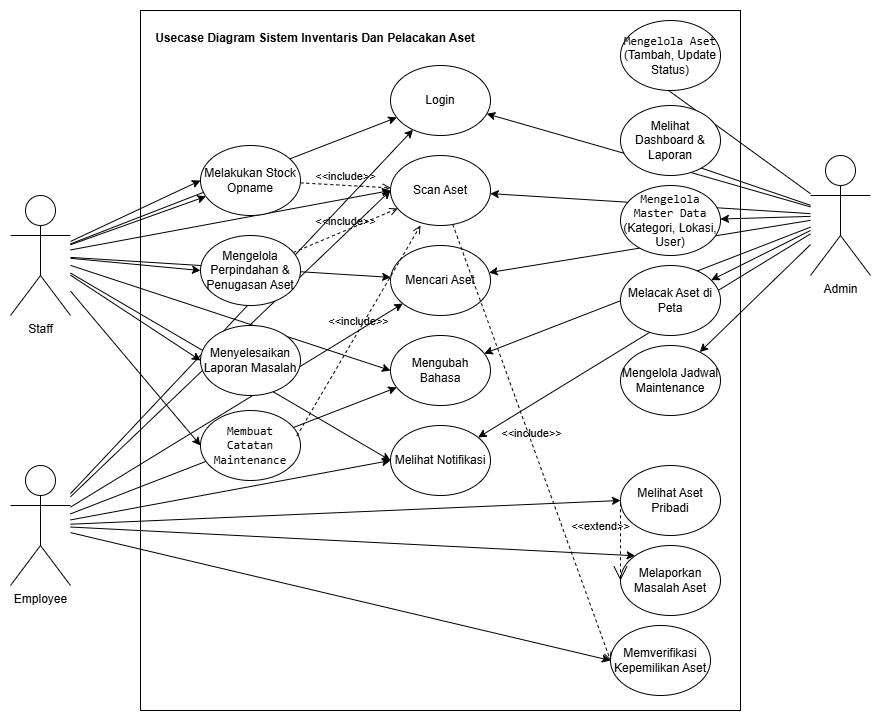

The diagram above was exported from draw.io. Its source (the exported page's mxGraphModel, read from the mxfile embedded in the PNG):
<mxGraphModel dx="1430" dy="872" grid="1" gridSize="10" guides="1" tooltips="1" connect="1" arrows="1" fold="1" page="1" pageScale="1" pageWidth="827" pageHeight="1169" math="0" shadow="0">
  <root>
    <mxCell id="0" />
    <mxCell id="1" parent="0" />
    <mxCell id="QaWNMOpJ5Au5m43EB59U-1" value="" style="rounded=0;whiteSpace=wrap;html=1;" parent="1" vertex="1">
      <mxGeometry x="400" y="245" width="600" height="700" as="geometry" />
    </mxCell>
    <mxCell id="a3OueSsvJ37zUX6KyEvz-7" style="rounded=0;orthogonalLoop=1;jettySize=auto;html=1;" parent="1" source="QaWNMOpJ5Au5m43EB59U-2" target="QaWNMOpJ5Au5m43EB59U-8" edge="1">
      <mxGeometry relative="1" as="geometry" />
    </mxCell>
    <mxCell id="a3OueSsvJ37zUX6KyEvz-8" style="edgeStyle=none;shape=connector;rounded=0;orthogonalLoop=1;jettySize=auto;html=1;strokeColor=default;align=center;verticalAlign=middle;fontFamily=Helvetica;fontSize=11;fontColor=default;labelBackgroundColor=default;endArrow=classic;" parent="1" source="QaWNMOpJ5Au5m43EB59U-2" target="QaWNMOpJ5Au5m43EB59U-10" edge="1">
      <mxGeometry relative="1" as="geometry" />
    </mxCell>
    <mxCell id="a3OueSsvJ37zUX6KyEvz-9" style="edgeStyle=none;shape=connector;rounded=0;orthogonalLoop=1;jettySize=auto;html=1;strokeColor=default;align=center;verticalAlign=middle;fontFamily=Helvetica;fontSize=11;fontColor=default;labelBackgroundColor=default;endArrow=classic;" parent="1" source="QaWNMOpJ5Au5m43EB59U-2" target="QaWNMOpJ5Au5m43EB59U-12" edge="1">
      <mxGeometry relative="1" as="geometry" />
    </mxCell>
    <mxCell id="a3OueSsvJ37zUX6KyEvz-10" style="edgeStyle=none;shape=connector;rounded=0;orthogonalLoop=1;jettySize=auto;html=1;strokeColor=default;align=center;verticalAlign=middle;fontFamily=Helvetica;fontSize=11;fontColor=default;labelBackgroundColor=default;endArrow=classic;" parent="1" source="QaWNMOpJ5Au5m43EB59U-2" target="QaWNMOpJ5Au5m43EB59U-9" edge="1">
      <mxGeometry relative="1" as="geometry" />
    </mxCell>
    <mxCell id="a3OueSsvJ37zUX6KyEvz-11" style="edgeStyle=none;shape=connector;rounded=0;orthogonalLoop=1;jettySize=auto;html=1;strokeColor=default;align=center;verticalAlign=middle;fontFamily=Helvetica;fontSize=11;fontColor=default;labelBackgroundColor=default;endArrow=classic;" parent="1" source="QaWNMOpJ5Au5m43EB59U-2" target="QaWNMOpJ5Au5m43EB59U-11" edge="1">
      <mxGeometry relative="1" as="geometry" />
    </mxCell>
    <mxCell id="a3OueSsvJ37zUX6KyEvz-16" style="edgeStyle=none;shape=connector;rounded=0;orthogonalLoop=1;jettySize=auto;html=1;strokeColor=default;align=center;verticalAlign=middle;fontFamily=Helvetica;fontSize=11;fontColor=default;labelBackgroundColor=default;endArrow=classic;entryX=0;entryY=0.5;entryDx=0;entryDy=0;" parent="1" source="QaWNMOpJ5Au5m43EB59U-2" target="QaWNMOpJ5Au5m43EB59U-14" edge="1">
      <mxGeometry relative="1" as="geometry" />
    </mxCell>
    <mxCell id="a3OueSsvJ37zUX6KyEvz-17" style="edgeStyle=none;shape=connector;rounded=0;orthogonalLoop=1;jettySize=auto;html=1;entryX=0;entryY=0.5;entryDx=0;entryDy=0;strokeColor=default;align=center;verticalAlign=middle;fontFamily=Helvetica;fontSize=11;fontColor=default;labelBackgroundColor=default;endArrow=classic;" parent="1" source="QaWNMOpJ5Au5m43EB59U-2" target="QaWNMOpJ5Au5m43EB59U-15" edge="1">
      <mxGeometry relative="1" as="geometry" />
    </mxCell>
    <mxCell id="a3OueSsvJ37zUX6KyEvz-18" style="edgeStyle=none;shape=connector;rounded=0;orthogonalLoop=1;jettySize=auto;html=1;strokeColor=default;align=center;verticalAlign=middle;fontFamily=Helvetica;fontSize=11;fontColor=default;labelBackgroundColor=default;endArrow=classic;" parent="1" source="QaWNMOpJ5Au5m43EB59U-2" target="QaWNMOpJ5Au5m43EB59U-13" edge="1">
      <mxGeometry relative="1" as="geometry" />
    </mxCell>
    <mxCell id="a3OueSsvJ37zUX6KyEvz-19" style="edgeStyle=none;shape=connector;rounded=0;orthogonalLoop=1;jettySize=auto;html=1;strokeColor=default;align=center;verticalAlign=middle;fontFamily=Helvetica;fontSize=11;fontColor=default;labelBackgroundColor=default;endArrow=classic;" parent="1" source="QaWNMOpJ5Au5m43EB59U-2" target="QaWNMOpJ5Au5m43EB59U-17" edge="1">
      <mxGeometry relative="1" as="geometry" />
    </mxCell>
    <mxCell id="a3OueSsvJ37zUX6KyEvz-32" style="edgeStyle=none;shape=connector;rounded=0;orthogonalLoop=1;jettySize=auto;html=1;strokeColor=default;align=center;verticalAlign=middle;fontFamily=Helvetica;fontSize=11;fontColor=default;labelBackgroundColor=default;endArrow=classic;" parent="1" source="QaWNMOpJ5Au5m43EB59U-2" target="QaWNMOpJ5Au5m43EB59U-16" edge="1">
      <mxGeometry relative="1" as="geometry" />
    </mxCell>
    <mxCell id="QaWNMOpJ5Au5m43EB59U-2" value="Admin" style="shape=umlActor;verticalLabelPosition=bottom;verticalAlign=top;html=1;" parent="1" vertex="1">
      <mxGeometry x="1070" y="390" width="60" height="120" as="geometry" />
    </mxCell>
    <mxCell id="a3OueSsvJ37zUX6KyEvz-20" style="edgeStyle=none;shape=connector;rounded=0;orthogonalLoop=1;jettySize=auto;html=1;strokeColor=default;align=center;verticalAlign=middle;fontFamily=Helvetica;fontSize=11;fontColor=default;labelBackgroundColor=default;endArrow=classic;entryX=0;entryY=0.5;entryDx=0;entryDy=0;" parent="1" source="QaWNMOpJ5Au5m43EB59U-3" target="OnlTbPLQluXBRHJkcgCl-1" edge="1">
      <mxGeometry relative="1" as="geometry" />
    </mxCell>
    <mxCell id="a3OueSsvJ37zUX6KyEvz-21" style="edgeStyle=none;shape=connector;rounded=0;orthogonalLoop=1;jettySize=auto;html=1;strokeColor=default;align=center;verticalAlign=middle;fontFamily=Helvetica;fontSize=11;fontColor=default;labelBackgroundColor=default;endArrow=classic;entryX=0;entryY=0.5;entryDx=0;entryDy=0;" parent="1" source="QaWNMOpJ5Au5m43EB59U-3" target="OnlTbPLQluXBRHJkcgCl-2" edge="1">
      <mxGeometry relative="1" as="geometry" />
    </mxCell>
    <mxCell id="a3OueSsvJ37zUX6KyEvz-22" style="edgeStyle=none;shape=connector;rounded=0;orthogonalLoop=1;jettySize=auto;html=1;entryX=0;entryY=0.5;entryDx=0;entryDy=0;strokeColor=default;align=center;verticalAlign=middle;fontFamily=Helvetica;fontSize=11;fontColor=default;labelBackgroundColor=default;endArrow=classic;" parent="1" source="QaWNMOpJ5Au5m43EB59U-3" target="OnlTbPLQluXBRHJkcgCl-3" edge="1">
      <mxGeometry relative="1" as="geometry" />
    </mxCell>
    <mxCell id="a3OueSsvJ37zUX6KyEvz-23" style="edgeStyle=none;shape=connector;rounded=0;orthogonalLoop=1;jettySize=auto;html=1;strokeColor=default;align=center;verticalAlign=middle;fontFamily=Helvetica;fontSize=11;fontColor=default;labelBackgroundColor=default;endArrow=classic;" parent="1" source="QaWNMOpJ5Au5m43EB59U-3" target="QaWNMOpJ5Au5m43EB59U-8" edge="1">
      <mxGeometry relative="1" as="geometry" />
    </mxCell>
    <mxCell id="a3OueSsvJ37zUX6KyEvz-24" style="edgeStyle=none;shape=connector;rounded=0;orthogonalLoop=1;jettySize=auto;html=1;entryX=0;entryY=0.5;entryDx=0;entryDy=0;strokeColor=default;align=center;verticalAlign=middle;fontFamily=Helvetica;fontSize=11;fontColor=default;labelBackgroundColor=default;endArrow=classic;" parent="1" source="QaWNMOpJ5Au5m43EB59U-3" target="QaWNMOpJ5Au5m43EB59U-9" edge="1">
      <mxGeometry relative="1" as="geometry" />
    </mxCell>
    <mxCell id="a3OueSsvJ37zUX6KyEvz-25" style="edgeStyle=none;shape=connector;rounded=0;orthogonalLoop=1;jettySize=auto;html=1;entryX=0;entryY=0.5;entryDx=0;entryDy=0;strokeColor=default;align=center;verticalAlign=middle;fontFamily=Helvetica;fontSize=11;fontColor=default;labelBackgroundColor=default;endArrow=classic;" parent="1" source="QaWNMOpJ5Au5m43EB59U-3" target="QaWNMOpJ5Au5m43EB59U-11" edge="1">
      <mxGeometry relative="1" as="geometry" />
    </mxCell>
    <mxCell id="a3OueSsvJ37zUX6KyEvz-27" style="edgeStyle=none;shape=connector;rounded=0;orthogonalLoop=1;jettySize=auto;html=1;entryX=0;entryY=0.5;entryDx=0;entryDy=0;strokeColor=default;align=center;verticalAlign=middle;fontFamily=Helvetica;fontSize=11;fontColor=default;labelBackgroundColor=default;endArrow=classic;" parent="1" source="QaWNMOpJ5Au5m43EB59U-3" target="QaWNMOpJ5Au5m43EB59U-10" edge="1">
      <mxGeometry relative="1" as="geometry" />
    </mxCell>
    <mxCell id="a3OueSsvJ37zUX6KyEvz-35" style="edgeStyle=none;shape=connector;rounded=0;orthogonalLoop=1;jettySize=auto;html=1;entryX=0;entryY=0.5;entryDx=0;entryDy=0;strokeColor=default;align=center;verticalAlign=middle;fontFamily=Helvetica;fontSize=11;fontColor=default;labelBackgroundColor=default;endArrow=classic;" parent="1" source="QaWNMOpJ5Au5m43EB59U-3" target="OnlTbPLQluXBRHJkcgCl-4" edge="1">
      <mxGeometry relative="1" as="geometry" />
    </mxCell>
    <mxCell id="a3OueSsvJ37zUX6KyEvz-41" style="edgeStyle=none;shape=connector;rounded=0;orthogonalLoop=1;jettySize=auto;html=1;strokeColor=default;align=center;verticalAlign=middle;fontFamily=Helvetica;fontSize=11;fontColor=default;labelBackgroundColor=default;endArrow=classic;" parent="1" source="QaWNMOpJ5Au5m43EB59U-3" target="QaWNMOpJ5Au5m43EB59U-12" edge="1">
      <mxGeometry relative="1" as="geometry" />
    </mxCell>
    <mxCell id="QaWNMOpJ5Au5m43EB59U-3" value="Staff" style="shape=umlActor;verticalLabelPosition=bottom;verticalAlign=top;html=1;" parent="1" vertex="1">
      <mxGeometry x="270" y="430" width="60" height="120" as="geometry" />
    </mxCell>
    <mxCell id="a3OueSsvJ37zUX6KyEvz-29" style="edgeStyle=none;shape=connector;rounded=0;orthogonalLoop=1;jettySize=auto;html=1;entryX=0;entryY=0;entryDx=0;entryDy=0;strokeColor=default;align=center;verticalAlign=middle;fontFamily=Helvetica;fontSize=11;fontColor=default;labelBackgroundColor=default;endArrow=classic;" parent="1" source="QaWNMOpJ5Au5m43EB59U-4" target="OnlTbPLQluXBRHJkcgCl-6" edge="1">
      <mxGeometry relative="1" as="geometry" />
    </mxCell>
    <mxCell id="a3OueSsvJ37zUX6KyEvz-30" style="edgeStyle=none;shape=connector;rounded=0;orthogonalLoop=1;jettySize=auto;html=1;entryX=0;entryY=0.5;entryDx=0;entryDy=0;strokeColor=default;align=center;verticalAlign=middle;fontFamily=Helvetica;fontSize=11;fontColor=default;labelBackgroundColor=default;endArrow=classic;" parent="1" source="QaWNMOpJ5Au5m43EB59U-4" target="OnlTbPLQluXBRHJkcgCl-5" edge="1">
      <mxGeometry relative="1" as="geometry" />
    </mxCell>
    <mxCell id="a3OueSsvJ37zUX6KyEvz-31" style="edgeStyle=none;shape=connector;rounded=0;orthogonalLoop=1;jettySize=auto;html=1;entryX=0;entryY=0.5;entryDx=0;entryDy=0;strokeColor=default;align=center;verticalAlign=middle;fontFamily=Helvetica;fontSize=11;fontColor=default;labelBackgroundColor=default;endArrow=classic;" parent="1" source="QaWNMOpJ5Au5m43EB59U-4" target="OnlTbPLQluXBRHJkcgCl-7" edge="1">
      <mxGeometry relative="1" as="geometry" />
    </mxCell>
    <mxCell id="a3OueSsvJ37zUX6KyEvz-37" style="edgeStyle=none;shape=connector;rounded=0;orthogonalLoop=1;jettySize=auto;html=1;entryX=0;entryY=0.5;entryDx=0;entryDy=0;strokeColor=default;align=center;verticalAlign=middle;fontFamily=Helvetica;fontSize=11;fontColor=default;labelBackgroundColor=default;endArrow=classic;" parent="1" source="QaWNMOpJ5Au5m43EB59U-4" target="QaWNMOpJ5Au5m43EB59U-10" edge="1">
      <mxGeometry relative="1" as="geometry" />
    </mxCell>
    <mxCell id="a3OueSsvJ37zUX6KyEvz-38" style="edgeStyle=none;shape=connector;rounded=0;orthogonalLoop=1;jettySize=auto;html=1;strokeColor=default;align=center;verticalAlign=middle;fontFamily=Helvetica;fontSize=11;fontColor=default;labelBackgroundColor=default;endArrow=classic;" parent="1" source="QaWNMOpJ5Au5m43EB59U-4" target="QaWNMOpJ5Au5m43EB59U-8" edge="1">
      <mxGeometry relative="1" as="geometry" />
    </mxCell>
    <mxCell id="a3OueSsvJ37zUX6KyEvz-39" style="edgeStyle=none;shape=connector;rounded=0;orthogonalLoop=1;jettySize=auto;html=1;strokeColor=default;align=center;verticalAlign=middle;fontFamily=Helvetica;fontSize=11;fontColor=default;labelBackgroundColor=default;endArrow=classic;" parent="1" source="QaWNMOpJ5Au5m43EB59U-4" target="QaWNMOpJ5Au5m43EB59U-9" edge="1">
      <mxGeometry relative="1" as="geometry" />
    </mxCell>
    <mxCell id="a3OueSsvJ37zUX6KyEvz-40" style="edgeStyle=none;shape=connector;rounded=0;orthogonalLoop=1;jettySize=auto;html=1;entryX=0;entryY=0.5;entryDx=0;entryDy=0;strokeColor=default;align=center;verticalAlign=middle;fontFamily=Helvetica;fontSize=11;fontColor=default;labelBackgroundColor=default;endArrow=classic;" parent="1" source="QaWNMOpJ5Au5m43EB59U-4" target="QaWNMOpJ5Au5m43EB59U-11" edge="1">
      <mxGeometry relative="1" as="geometry" />
    </mxCell>
    <mxCell id="a3OueSsvJ37zUX6KyEvz-42" style="edgeStyle=none;shape=connector;rounded=0;orthogonalLoop=1;jettySize=auto;html=1;strokeColor=default;align=center;verticalAlign=middle;fontFamily=Helvetica;fontSize=11;fontColor=default;labelBackgroundColor=default;endArrow=classic;" parent="1" source="QaWNMOpJ5Au5m43EB59U-4" target="QaWNMOpJ5Au5m43EB59U-12" edge="1">
      <mxGeometry relative="1" as="geometry" />
    </mxCell>
    <mxCell id="QaWNMOpJ5Au5m43EB59U-4" value="Employee" style="shape=umlActor;verticalLabelPosition=bottom;verticalAlign=top;html=1;" parent="1" vertex="1">
      <mxGeometry x="270" y="700" width="60" height="120" as="geometry" />
    </mxCell>
    <mxCell id="QaWNMOpJ5Au5m43EB59U-8" value="Login" style="ellipse;whiteSpace=wrap;html=1;" parent="1" vertex="1">
      <mxGeometry x="650" y="300" width="100" height="70" as="geometry" />
    </mxCell>
    <mxCell id="QaWNMOpJ5Au5m43EB59U-9" value="Mengubah Bahasa" style="ellipse;whiteSpace=wrap;html=1;" parent="1" vertex="1">
      <mxGeometry x="650" y="570" width="100" height="70" as="geometry" />
    </mxCell>
    <mxCell id="QaWNMOpJ5Au5m43EB59U-10" value="Scan Aset" style="ellipse;whiteSpace=wrap;html=1;" parent="1" vertex="1">
      <mxGeometry x="650" y="390" width="100" height="70" as="geometry" />
    </mxCell>
    <mxCell id="QaWNMOpJ5Au5m43EB59U-11" value="Melihat Notifikasi" style="ellipse;whiteSpace=wrap;html=1;" parent="1" vertex="1">
      <mxGeometry x="650" y="660" width="100" height="70" as="geometry" />
    </mxCell>
    <mxCell id="QaWNMOpJ5Au5m43EB59U-12" value="Mencari Aset" style="ellipse;whiteSpace=wrap;html=1;" parent="1" vertex="1">
      <mxGeometry x="650" y="480" width="100" height="70" as="geometry" />
    </mxCell>
    <mxCell id="QaWNMOpJ5Au5m43EB59U-13" value="&lt;code&gt;Mengelola Master Data&lt;/code&gt; (Kategori, Lokasi, User)" style="ellipse;whiteSpace=wrap;html=1;" parent="1" vertex="1">
      <mxGeometry x="880" y="420" width="100" height="70" as="geometry" />
    </mxCell>
    <mxCell id="QaWNMOpJ5Au5m43EB59U-14" value="&lt;code&gt;Mengelola Aset&lt;/code&gt; (Tambah, Update Status)" style="ellipse;whiteSpace=wrap;html=1;" parent="1" vertex="1">
      <mxGeometry x="880" y="255" width="100" height="70" as="geometry" />
    </mxCell>
    <mxCell id="QaWNMOpJ5Au5m43EB59U-15" value="Melihat Dashboard &amp;amp; Laporan" style="ellipse;whiteSpace=wrap;html=1;" parent="1" vertex="1">
      <mxGeometry x="880" y="340" width="100" height="70" as="geometry" />
    </mxCell>
    <mxCell id="QaWNMOpJ5Au5m43EB59U-16" value="Melacak Aset di Peta" style="ellipse;whiteSpace=wrap;html=1;" parent="1" vertex="1">
      <mxGeometry x="880" y="500" width="100" height="70" as="geometry" />
    </mxCell>
    <mxCell id="QaWNMOpJ5Au5m43EB59U-17" value="Mengelola Jadwal Maintenance" style="ellipse;whiteSpace=wrap;html=1;" parent="1" vertex="1">
      <mxGeometry x="880" y="580" width="100" height="70" as="geometry" />
    </mxCell>
    <mxCell id="OnlTbPLQluXBRHJkcgCl-2" value="Mengelola Perpindahan &amp;amp; Penugasan Aset" style="ellipse;whiteSpace=wrap;html=1;" parent="1" vertex="1">
      <mxGeometry x="460" y="470" width="100" height="70" as="geometry" />
    </mxCell>
    <mxCell id="OnlTbPLQluXBRHJkcgCl-3" value="&lt;span style=&quot;font-family: monospace;&quot;&gt;Membuat Catatan Maintenance&lt;/span&gt;" style="ellipse;whiteSpace=wrap;html=1;" parent="1" vertex="1">
      <mxGeometry x="460" y="645" width="100" height="70" as="geometry" />
    </mxCell>
    <mxCell id="OnlTbPLQluXBRHJkcgCl-5" value="Melihat Aset Pribadi" style="ellipse;whiteSpace=wrap;html=1;" parent="1" vertex="1">
      <mxGeometry x="880" y="700" width="100" height="70" as="geometry" />
    </mxCell>
    <mxCell id="OnlTbPLQluXBRHJkcgCl-6" value="Melaporkan Masalah Aset" style="ellipse;whiteSpace=wrap;html=1;" parent="1" vertex="1">
      <mxGeometry x="880" y="780" width="100" height="70" as="geometry" />
    </mxCell>
    <mxCell id="OnlTbPLQluXBRHJkcgCl-7" value="Memverifikasi Kepemilikan Aset" style="ellipse;whiteSpace=wrap;html=1;" parent="1" vertex="1">
      <mxGeometry x="870" y="860" width="100" height="70" as="geometry" />
    </mxCell>
    <mxCell id="a3OueSsvJ37zUX6KyEvz-33" value="" style="edgeStyle=none;shape=connector;rounded=0;orthogonalLoop=1;jettySize=auto;html=1;strokeColor=default;align=center;verticalAlign=middle;fontFamily=Helvetica;fontSize=11;fontColor=default;labelBackgroundColor=default;endArrow=classic;" parent="1" source="QaWNMOpJ5Au5m43EB59U-3" target="OnlTbPLQluXBRHJkcgCl-1" edge="1">
      <mxGeometry relative="1" as="geometry">
        <mxPoint x="220" y="536" as="sourcePoint" />
        <mxPoint x="790" y="834" as="targetPoint" />
      </mxGeometry>
    </mxCell>
    <mxCell id="OnlTbPLQluXBRHJkcgCl-1" value="Melakukan Stock Opname" style="ellipse;whiteSpace=wrap;html=1;" parent="1" vertex="1">
      <mxGeometry x="460" y="380" width="100" height="70" as="geometry" />
    </mxCell>
    <mxCell id="OnlTbPLQluXBRHJkcgCl-4" value="Menyelesaikan Laporan Masalah" style="ellipse;whiteSpace=wrap;html=1;" parent="1" vertex="1">
      <mxGeometry x="460" y="560" width="100" height="70" as="geometry" />
    </mxCell>
    <mxCell id="a3OueSsvJ37zUX6KyEvz-47" value="&amp;lt;&amp;lt;include&amp;gt;&amp;gt;" style="html=1;verticalAlign=bottom;labelBackgroundColor=none;endArrow=open;endFill=0;dashed=1;rounded=0;strokeColor=default;align=center;fontFamily=Helvetica;fontSize=11;fontColor=default;" parent="1" source="OnlTbPLQluXBRHJkcgCl-1" target="QaWNMOpJ5Au5m43EB59U-10" edge="1">
      <mxGeometry width="160" relative="1" as="geometry">
        <mxPoint x="530" y="424.40999999999997" as="sourcePoint" />
        <mxPoint x="690" y="424.40999999999997" as="targetPoint" />
      </mxGeometry>
    </mxCell>
    <mxCell id="a3OueSsvJ37zUX6KyEvz-48" value="&amp;lt;&amp;lt;include&amp;gt;&amp;gt;" style="html=1;verticalAlign=bottom;labelBackgroundColor=none;endArrow=open;endFill=0;dashed=1;rounded=0;strokeColor=default;align=center;fontFamily=Helvetica;fontSize=11;fontColor=default;" parent="1" source="OnlTbPLQluXBRHJkcgCl-2" target="QaWNMOpJ5Au5m43EB59U-10" edge="1">
      <mxGeometry width="160" relative="1" as="geometry">
        <mxPoint x="680" y="530" as="sourcePoint" />
        <mxPoint x="840" y="530" as="targetPoint" />
      </mxGeometry>
    </mxCell>
    <mxCell id="a3OueSsvJ37zUX6KyEvz-49" value="&amp;lt;&amp;lt;include&amp;gt;&amp;gt;" style="html=1;verticalAlign=bottom;labelBackgroundColor=none;endArrow=open;endFill=0;dashed=1;rounded=0;strokeColor=default;align=center;fontFamily=Helvetica;fontSize=11;fontColor=default;exitX=0.964;exitY=0.362;exitDx=0;exitDy=0;exitPerimeter=0;" parent="1" source="OnlTbPLQluXBRHJkcgCl-3" edge="1">
      <mxGeometry width="160" relative="1" as="geometry">
        <mxPoint x="680" y="530" as="sourcePoint" />
        <mxPoint x="680" y="460" as="targetPoint" />
      </mxGeometry>
    </mxCell>
    <mxCell id="a3OueSsvJ37zUX6KyEvz-50" value="&amp;lt;&amp;lt;include&amp;gt;&amp;gt;" style="html=1;verticalAlign=bottom;labelBackgroundColor=none;endArrow=open;endFill=0;dashed=1;rounded=0;strokeColor=default;align=center;fontFamily=Helvetica;fontSize=11;fontColor=default;entryX=0;entryY=0.5;entryDx=0;entryDy=0;" parent="1" source="QaWNMOpJ5Au5m43EB59U-10" target="OnlTbPLQluXBRHJkcgCl-7" edge="1">
      <mxGeometry width="160" relative="1" as="geometry">
        <mxPoint x="680" y="530" as="sourcePoint" />
        <mxPoint x="840" y="530" as="targetPoint" />
      </mxGeometry>
    </mxCell>
    <mxCell id="a3OueSsvJ37zUX6KyEvz-51" value="&amp;lt;&amp;lt;extend&amp;gt;&amp;gt;" style="edgeStyle=none;html=1;startArrow=open;endArrow=none;startSize=12;verticalAlign=bottom;dashed=1;labelBackgroundColor=none;rounded=0;strokeColor=default;align=center;fontFamily=Helvetica;fontSize=11;fontColor=default;exitX=0;exitY=0.5;exitDx=0;exitDy=0;entryX=0;entryY=0.5;entryDx=0;entryDy=0;" parent="1" source="OnlTbPLQluXBRHJkcgCl-6" target="OnlTbPLQluXBRHJkcgCl-5" edge="1">
      <mxGeometry x="0.125" y="20" width="160" relative="1" as="geometry">
        <mxPoint x="680" y="670" as="sourcePoint" />
        <mxPoint x="840" y="670" as="targetPoint" />
        <mxPoint as="offset" />
      </mxGeometry>
    </mxCell>
    <mxCell id="a3OueSsvJ37zUX6KyEvz-52" value="&lt;p class=&quot;MsoNormal&quot;&gt;&lt;span lang=&quot;EN-US&quot;&gt;Usecase Diagram Sistem Inventaris Dan Pelacakan Aset&lt;/span&gt;&lt;/p&gt;" style="text;html=1;whiteSpace=wrap;strokeColor=none;fillColor=none;align=center;verticalAlign=middle;rounded=0;fontFamily=Helvetica;fontSize=12;fontColor=default;labelBackgroundColor=default;fontStyle=1" parent="1" vertex="1">
      <mxGeometry x="410" y="255" width="330" height="35" as="geometry" />
    </mxCell>
  </root>
</mxGraphModel>